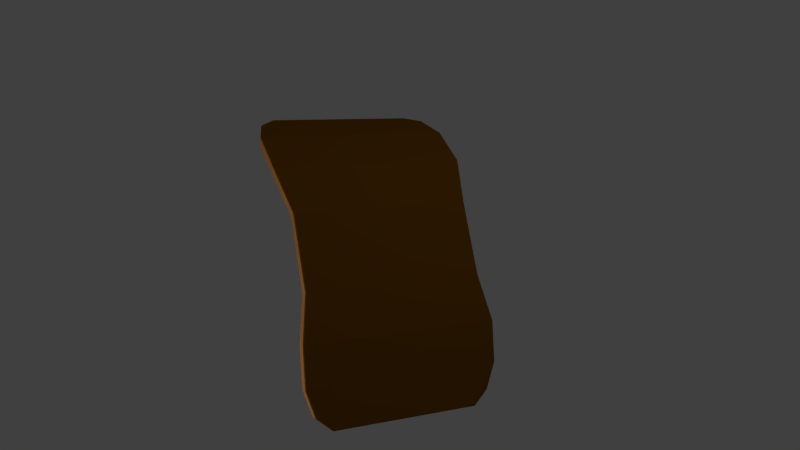 # Source: Hide.blend  (saved by Blender 2.76.0; exported with 4.5.12 LTS)
import bpy
from mathutils import Matrix  # noqa: F401  (used for matrix-valued properties, if any)

bpy.ops.wm.read_factory_settings(use_empty=True)
scene = bpy.context.scene
scene.name = 'Scene'

# ---- collections
col_collection_1 = bpy.data.collections.new('Collection 1'); scene.collection.children.link(col_collection_1)

# ---- materials (node trees are filled in below, after node groups)
mat_leather = bpy.data.materials.new('Leather')
mat_leather.alpha_threshold = 0.0
mat_leather.use_transparent_shadow = False
mat_leather.diffuse_color = (0.8, 0.3285, 0.09697, 1.0)
mat_leather.roughness = 0.5
mat_leather.specular_intensity = 0.0
mat_leather2 = bpy.data.materials.new('Leather2')
mat_leather2.alpha_threshold = 0.0
mat_leather2.use_transparent_shadow = False
mat_leather2.diffuse_color = (0.2019, 0.07782, 0.004715, 1.0)
mat_leather2.roughness = 0.5
mat_leather2.specular_intensity = 0.0

# ---- material node trees

# ---- world
world_world = bpy.data.worlds.new('World'); scene.world = world_world
world_world.color = (0.05088, 0.05088, 0.05088)
world_world.use_sun_shadow = False
world_world.sun_shadow_jitter_overblur = 0.0
world_world.cycles.sampling_method = 'MANUAL'
world_world.cycles.sample_map_resolution = 256

# ---- cameras
cam_camera = bpy.data.cameras.new('Camera')
cam_camera.clip_end = 100.0
cam_camera.lens = 35.0
cam_camera.sensor_width = 32.0
cam_camera.sensor_height = 18.0
cam_camera.ortho_scale = 7.314
cam_camera.dof.focus_distance = 0.0
cam_camera.dof.aperture_fstop = 128.0

# ---- lights
light_lamp_001 = bpy.data.lights.new('Lamp.001', 'POINT')
light_lamp_001.transmission_factor = 0.0
light_lamp_001.cutoff_distance = 30.0
light_lamp_001.energy = 100.0
light_lamp_001.shadow_buffer_clip_start = 1.001
light_lamp_001.shadow_soft_size = 0.1
light_lamp_001.shadow_maximum_resolution = 0.006
light_lamp_001.use_absolute_resolution = True
light_lamp_001.cycles.use_multiple_importance_sampling = False
light_lamp = bpy.data.lights.new('Lamp', 'POINT')
light_lamp.transmission_factor = 0.0
light_lamp.cutoff_distance = 30.0
light_lamp.energy = 100.0
light_lamp.shadow_buffer_clip_start = 1.001
light_lamp.shadow_soft_size = 0.1
light_lamp.shadow_maximum_resolution = 0.006
light_lamp.use_absolute_resolution = True
light_lamp.cycles.use_multiple_importance_sampling = False

# ---- meshes
me_cube_002 = bpy.data.meshes.new('Cube.002')
me_cube_002.from_pydata([(-1.161, -1.886, 6.814), (-1.161, -1.819, 8.421), (-1.161, 1.924, -3.671), (-1.161, 1.898, -1.44), (1.161, -1.861, 6.362), (1.161, -1.794, 7.968), (1.161, 1.924, -4.225), (1.161, 1.898, -1.995), (-0.9542, 2.073, -0.8443), (-0.6361, 2.073, -0.8443), (-0.3181, 2.073, -0.8443), (0.0, 2.073, -0.8443), (0.3181, 2.073, -0.8443), (0.6361, 2.073, -0.8443), (0.9542, 2.073, -0.8443), (0.9542, 2.101, -3.289), (0.6361, 2.101, -3.289), (0.3181, 2.101, -3.289), (0.0, 2.101, -3.289), (-0.3181, 2.101, -3.289), (-0.6361, 2.101, -3.289), (-0.9542, 2.101, -3.289), (0.9542, -1.904, 11.43), (0.6361, -1.904, 11.43), (0.3181, -1.904, 11.43), (0.0, -1.904, 11.43), (-0.3181, -1.904, 11.43), (-0.6361, -1.904, 11.43), (-0.9542, -1.904, 11.43), (-0.9542, -1.977, 9.668), (-0.6361, -1.977, 9.668), (-0.3181, -1.977, 9.668), (0.0, -1.977, 9.668), (0.3181, -1.977, 9.668), (0.6361, -1.977, 9.668), (0.9542, -1.977, 9.668), (-1.272, -1.539, 1.891), (-1.272, -1.066, -5.692), (-1.159, -0.48, -9.132), (-1.159, -4.182e-09, -9.132), (-1.159, 0.48, -9.132), (-1.272, 1.06, -8.173), (-1.272, 1.567, -4.509), (-1.272, 1.595, -6.953), (-1.272, 1.089, -10.62), (-1.159, 0.48, -11.68), (-1.159, -4.182e-09, -11.68), (-1.159, -0.48, -11.68), (-1.272, -1.099, -8.099), (-1.272, -1.612, 0.1303), (1.272, 1.567, -4.509), (1.272, 1.06, -8.173), (1.159, 0.48, -9.132), (1.159, -4.182e-09, -9.132), (1.159, -0.48, -9.132), (1.272, -1.066, -5.692), (1.272, -1.539, 1.891), (1.272, -1.612, 0.1303), (1.272, -1.099, -8.099), (1.159, -0.48, -11.68), (1.159, -4.182e-09, -11.68), (1.159, 0.48, -11.68), (1.272, 1.089, -10.62), (1.272, 1.595, -6.953), (0.9542, 1.567, -4.509), (0.9542, 1.06, -8.173), (0.8693, 0.48, -9.132), (0.8693, -4.182e-09, -9.132), (0.8693, -0.48, -9.132), (0.9542, -1.066, -5.692), (0.9542, -1.539, 1.891), (0.6361, 1.567, -4.509), (0.6361, 1.06, -8.173), (0.5795, 0.48, -9.132), (0.5795, -4.182e-09, -9.132), (0.5795, -0.48, -9.132), (0.6361, -1.066, -5.692), (0.6361, -1.539, 1.891), (0.3181, 1.567, -4.509), (0.3181, 1.06, -8.173), (0.2898, 0.48, -9.132), (0.2898, -4.182e-09, -9.132), (0.2898, -0.48, -9.132), (0.3181, -1.066, -5.692), (0.3181, -1.539, 1.891), (0.0, 1.567, -4.509), (0.0, 1.06, -8.173), (-5.89e-10, 0.48, -9.132), (-5.89e-10, -4.182e-09, -9.132), (-5.89e-10, -0.48, -9.132), (0.0, -1.066, -5.692), (0.0, -1.539, 1.891), (-0.3181, 1.567, -4.509), (-0.3181, 1.06, -8.173), (-0.2898, 0.48, -9.132), (-0.2898, -4.182e-09, -9.132), (-0.2898, -0.48, -9.132), (-0.3181, -1.066, -5.692), (-0.3181, -1.539, 1.891), (-0.6361, 1.567, -4.509), (-0.6361, 1.06, -8.173), (-0.5795, 0.48, -9.132), (-0.5795, -4.182e-09, -9.132), (-0.5795, -0.48, -9.132), (-0.6361, -1.066, -5.692), (-0.6361, -1.539, 1.891), (-0.9542, 1.567, -4.509), (-0.9542, 1.06, -8.173), (-0.8693, 0.48, -9.132), (-0.8693, -4.182e-09, -9.132), (-0.8693, -0.48, -9.132), (-0.9542, -1.066, -5.692), (-0.9542, -1.539, 1.891), (-1.272, -1.612, -0.9877), (-1.161, -1.886, 5.696), (-0.9542, 2.101, -4.407), (-1.161, 1.923, -4.789), (1.272, 1.595, -8.071), (1.161, 1.923, -5.343), (0.9541, -1.977, 8.55), (1.161, -1.861, 5.244), (0.9541, 2.101, -4.407), (0.6361, 2.101, -4.407), (0.318, 2.101, -4.407), (-8.871e-06, 2.101, -4.407), (-0.3181, 2.101, -4.407), (-0.6361, 2.101, -4.407), (-0.9542, -1.977, 8.55), (-0.6361, -1.977, 8.55), (-0.3181, -1.977, 8.55), (-8.871e-06, -1.977, 8.55), (0.318, -1.977, 8.55), (0.6361, -1.977, 8.55), (-0.9542, -1.612, -0.9877), (-0.6361, -1.612, -0.9877), (-0.3181, -1.612, -0.9877), (-8.871e-06, -1.612, -0.9877), (0.318, -1.612, -0.9877), (0.6361, -1.612, -0.9877), (0.9541, -1.612, -0.9877), (-1.272, 1.595, -8.071), (-1.272, 1.088, -11.74), (-1.159, 0.48, -12.79), (-1.159, -8.095e-05, -12.79), (-1.159, -0.4801, -12.79), (-1.272, -1.099, -9.217), (1.272, -1.612, -0.9877), (1.272, -1.099, -9.217), (1.159, -0.4801, -12.79), (1.159, -8.095e-05, -12.79), (1.159, 0.48, -12.79), (1.272, 1.088, -11.74), (-0.9542, 1.595, -8.071), (-0.9542, 1.088, -11.74), (-0.8693, 0.48, -12.79), (-0.8693, -8.095e-05, -12.79), (-0.8693, -0.4801, -12.79), (-0.9542, -1.099, -9.217), (-0.6361, 1.595, -8.071), (-0.6361, 1.088, -11.74), (-0.5795, 0.48, -12.79), (-0.5795, -8.095e-05, -12.79), (-0.5795, -0.4801, -12.79), (-0.6361, -1.099, -9.217), (-0.3181, 1.595, -8.071), (-0.3181, 1.088, -11.74), (-0.2898, 0.48, -12.79), (-0.2898, -8.095e-05, -12.79), (-0.2898, -0.4801, -12.79), (-0.3181, -1.099, -9.217), (-8.871e-06, 1.595, -8.071), (-8.871e-06, 1.088, -11.74), (-8.872e-06, 0.48, -12.79), (-8.872e-06, -8.095e-05, -12.79), (-8.872e-06, -0.4801, -12.79), (-8.871e-06, -1.099, -9.217), (0.318, 1.595, -8.071), (0.318, 1.088, -11.74), (0.2898, 0.48, -12.79), (0.2898, -8.095e-05, -12.79), (0.2898, -0.4801, -12.79), (0.318, -1.099, -9.217), (0.6361, 1.595, -8.071), (0.6361, 1.088, -11.74), (0.5795, 0.48, -12.79), (0.5795, -8.095e-05, -12.79), (0.5795, -0.4801, -12.79), (0.6361, -1.099, -9.217), (0.9541, 1.595, -8.071), (0.9541, 1.088, -11.74), (0.8693, 0.48, -12.79), (0.8693, -8.095e-05, -12.79), (0.8693, -0.4801, -12.79), (0.9541, -1.099, -9.217)], [], [(42, 3, 2, 43), (14, 7, 6, 15), (56, 5, 4, 57), (28, 1, 0, 29), (106, 8, 3, 42), (50, 7, 14, 64), (64, 14, 13, 71), (71, 13, 12, 78), (78, 12, 11, 85), (85, 11, 10, 92), (92, 10, 9, 99), (99, 9, 8, 106), (5, 22, 35, 4), (22, 23, 34, 35), (23, 24, 33, 34), (24, 25, 32, 33), (25, 26, 31, 32), (26, 27, 30, 31), (27, 28, 29, 30), (3, 8, 21, 2), (8, 9, 20, 21), (9, 10, 19, 20), (10, 11, 18, 19), (11, 12, 17, 18), (12, 13, 16, 17), (13, 14, 15, 16), (20, 19, 125, 126), (59, 58, 147, 148), (33, 32, 130, 131), (45, 44, 141, 142), (19, 18, 124, 125), (58, 57, 146, 147), (32, 31, 129, 130), (44, 43, 140, 141), (6, 63, 117, 118), (18, 17, 123, 124), (57, 4, 120, 146), (31, 30, 128, 129), (43, 2, 116, 140), (17, 16, 122, 123), (30, 29, 127, 128), (16, 15, 121, 122), (29, 0, 114, 127), (2, 21, 115, 116), (15, 6, 118, 121), (0, 49, 113, 114), (63, 62, 151, 117), (49, 48, 145, 113), (62, 61, 150, 151), (48, 47, 144, 145), (61, 60, 149, 150), (27, 105, 112, 28), (105, 104, 111, 112), (104, 103, 110, 111), (103, 102, 109, 110), (102, 101, 108, 109), (101, 100, 107, 108), (100, 99, 106, 107), (26, 98, 105, 27), (98, 97, 104, 105), (97, 96, 103, 104), (96, 95, 102, 103), (95, 94, 101, 102), (94, 93, 100, 101), (93, 92, 99, 100), (25, 91, 98, 26), (91, 90, 97, 98), (90, 89, 96, 97), (89, 88, 95, 96), (88, 87, 94, 95), (87, 86, 93, 94), (86, 85, 92, 93), (24, 84, 91, 25), (84, 83, 90, 91), (83, 82, 89, 90), (82, 81, 88, 89), (81, 80, 87, 88), (80, 79, 86, 87), (79, 78, 85, 86), (23, 77, 84, 24), (77, 76, 83, 84), (76, 75, 82, 83), (75, 74, 81, 82), (74, 73, 80, 81), (73, 72, 79, 80), (72, 71, 78, 79), (22, 70, 77, 23), (70, 69, 76, 77), (69, 68, 75, 76), (68, 67, 74, 75), (67, 66, 73, 74), (66, 65, 72, 73), (65, 64, 71, 72), (5, 56, 70, 22), (56, 55, 69, 70), (55, 54, 68, 69), (54, 53, 67, 68), (53, 52, 66, 67), (52, 51, 65, 66), (51, 50, 64, 65), (28, 112, 36, 1), (112, 111, 37, 36), (111, 110, 38, 37), (110, 109, 39, 38), (109, 108, 40, 39), (108, 107, 41, 40), (107, 106, 42, 41), (35, 34, 132, 119), (47, 46, 143, 144), (21, 20, 126, 115), (60, 59, 148, 149), (34, 33, 131, 132), (4, 35, 119, 120), (46, 45, 142, 143), (7, 50, 63, 6), (50, 51, 62, 63), (51, 52, 61, 62), (52, 53, 60, 61), (53, 54, 59, 60), (54, 55, 58, 59), (55, 56, 57, 58), (1, 36, 49, 0), (36, 37, 48, 49), (37, 38, 47, 48), (38, 39, 46, 47), (39, 40, 45, 46), (40, 41, 44, 45), (41, 42, 43, 44), (188, 121, 118, 117), (140, 116, 115, 152), (152, 115, 126, 158), (158, 126, 125, 164), (164, 125, 124, 170), (170, 124, 123, 176), (176, 123, 122, 182), (182, 122, 121, 188), (132, 138, 139, 119), (138, 187, 193, 139), (187, 186, 192, 193), (186, 185, 191, 192), (185, 184, 190, 191), (184, 183, 189, 190), (183, 182, 188, 189), (131, 137, 138, 132), (137, 181, 187, 138), (181, 180, 186, 187), (180, 179, 185, 186), (179, 178, 184, 185), (178, 177, 183, 184), (177, 176, 182, 183), (130, 136, 137, 131), (136, 175, 181, 137), (175, 174, 180, 181), (174, 173, 179, 180), (173, 172, 178, 179), (172, 171, 177, 178), (171, 170, 176, 177), (129, 135, 136, 130), (135, 169, 175, 136), (169, 168, 174, 175), (168, 167, 173, 174), (167, 166, 172, 173), (166, 165, 171, 172), (165, 164, 170, 171), (128, 134, 135, 129), (134, 163, 169, 135), (163, 162, 168, 169), (162, 161, 167, 168), (161, 160, 166, 167), (160, 159, 165, 166), (159, 158, 164, 165), (127, 133, 134, 128), (133, 157, 163, 134), (157, 156, 162, 163), (156, 155, 161, 162), (155, 154, 160, 161), (154, 153, 159, 160), (153, 152, 158, 159), (114, 113, 133, 127), (113, 145, 157, 133), (145, 144, 156, 157), (144, 143, 155, 156), (143, 142, 154, 155), (142, 141, 153, 154), (141, 140, 152, 153), (119, 139, 146, 120), (139, 193, 147, 146), (193, 192, 148, 147), (192, 191, 149, 148), (191, 190, 150, 149), (190, 189, 151, 150), (189, 188, 117, 151)])
me_cube_002.polygons.foreach_set('material_index', [0, 0, 0, 0, 0, 0, 0, 0, 0, 0, 0, 0, 0, 0, 0, 0, 0, 0, 0, 0, 0, 0, 0, 0, 0, 0, 1, 1, 1, 1, 1, 1, 1, 1, 1, 1, 1, 1, 1, 1, 1, 1, 1, 1, 1, 1, 1, 1, 1, 1, 1, 0, 0, 0, 0, 0, 0, 0, 0, 0, 0, 0, 0, 0, 0, 0, 0, 0, 0, 0, 0, 0, 0, 0, 0, 0, 0, 0, 0, 0, 0, 0, 0, 0, 0, 0, 0, 0, 0, 0, 0, 0, 0, 0, 0, 0, 0, 0, 0, 0, 0, 0, 0, 0, 0, 0, 0, 1, 1, 1, 1, 1, 1, 1, 0, 0, 0, 0, 0, 0, 0, 0, 0, 0, 0, 0, 0, 0, 1, 1, 1, 1, 1, 1, 1, 1, 1, 1, 1, 1, 1, 1, 1, 1, 1, 1, 1, 1, 1, 1, 1, 1, 1, 1, 1, 1, 1, 1, 1, 1, 1, 1, 1, 1, 1, 1, 1, 1, 1, 1, 1, 1, 1, 1, 1, 1, 1, 1, 1, 1, 1, 1, 1, 1, 1, 1, 1, 1, 1, 1, 1, 1])
me_cube_002.materials.append(mat_leather)
me_cube_002.materials.append(mat_leather2)
me_cube_002.use_remesh_preserve_volume = False
me_cube_002.use_remesh_preserve_attributes = False
me_cube_002.use_mirror_vertex_groups = False
me_cube_002.update()

# ---- objects
ob_lamp_001 = bpy.data.objects.new('Lamp.001', light_lamp_001)
ob_cube = bpy.data.objects.new('Cube', me_cube_002)
ob_lamp = bpy.data.objects.new('Lamp', light_lamp)
ob_camera = bpy.data.objects.new('Camera', cam_camera)

# ---- transforms, parenting, visibility, modifiers, constraints
ob_lamp_001.location = (-2.052, -3.594, -1.759)
ob_lamp_001.rotation_euler = (0.6503, 0.05522, 1.866)
ob_lamp_001.lock_rotations_4d = False
ob_lamp_001.empty_display_type = 'ARROWS'
ob_lamp_001.color = (0.0, 0.0, 0.0, 0.0)
ob_lamp_001.lineart.crease_threshold = 0.0
ob_cube.location = (0.0, 0.0, 0.0)
ob_cube.rotation_euler = (-0.8982, -0.1433, -1.891)
ob_cube.scale = (1.0, 1.0, -0.03988)
ob_cube.lineart.crease_threshold = 0.0
ob_lamp.location = (4.076, 1.005, 5.904)
ob_lamp.rotation_euler = (0.6503, 0.05522, 1.866)
ob_lamp.lock_rotations_4d = False
ob_lamp.empty_display_type = 'ARROWS'
ob_lamp.color = (0.0, 0.0, 0.0, 0.0)
ob_lamp.lineart.crease_threshold = 0.0
ob_camera.location = (7.481, -6.508, 5.344)
ob_camera.rotation_euler = (1.109, 0.01082, 0.8149)
ob_camera.lock_rotations_4d = False
ob_camera.empty_display_type = 'ARROWS'
ob_camera.color = (0.0, 0.0, 0.0, 0.0)
ob_camera.display_type = 'WIRE'
ob_camera.lineart.crease_threshold = 0.0

# ---- collection membership
col_collection_1.objects.link(ob_lamp_001)
col_collection_1.objects.link(ob_cube)
col_collection_1.objects.link(ob_lamp)
col_collection_1.objects.link(ob_camera)

# ---- scene / render settings (as saved in the file)
scene.camera = ob_camera
scene.frame_start = 1; scene.frame_end = 250; scene.frame_set(1)
scene.render.engine = 'BLENDER_EEVEE_NEXT'
scene.render.resolution_percentage = 50
scene.render.dither_intensity = 0.0
scene.render.film_transparent = True
scene.cycles.use_denoising = False
scene.cycles.samples = 10
scene.cycles.sampling_pattern = 'TABULATED_SOBOL'
scene.cycles.light_sampling_threshold = 0.0
scene.cycles.use_adaptive_sampling = False
scene.cycles.use_light_tree = False
scene.cycles.blur_glossy = 0.0
scene.cycles.pixel_filter_type = 'GAUSSIAN'
scene.cycles.sample_clamp_indirect = 0.0
scene.view_settings.view_transform = 'Standard'
bpy.context.view_layer.update()
